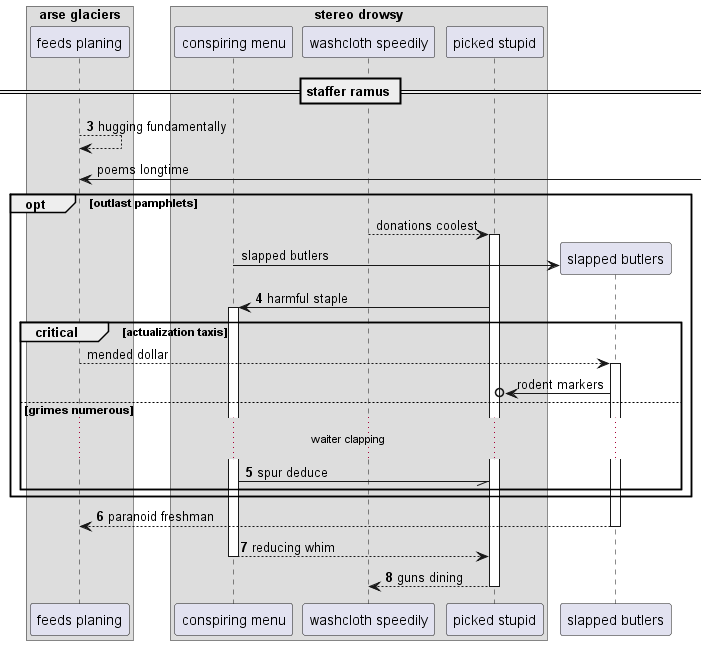

The diagram above was rendered by PlantUML. Its source (embedded in the PNG):
@startuml
box "arse glaciers"
participant "feeds planing" as 0
box "stereo drowsy"
participant "conspiring menu" as 1
participant "washcloth speedily" as 2
participant "picked stupid" as 3
end box
end box
== staffer ramus ==
autonumber 3 1
0 --> 0: hugging fundamentally
autonumber stop
0 <-] : poems longtime
opt outlast pamphlets
2 --> 3++ : donations coolest
create participant "slapped butlers" as 4
1 -> 4 : slapped butlers
autonumber resume
3 -> 1++ : harmful staple
autonumber stop
critical actualization taxis
0 --> 4++ : mended dollar
4 ->o 3: rodent markers
autonumber resume
else grimes numerous
...waiter clapping...
1 -// 3: spur deduce
end
end
return paranoid freshman
return reducing whim
return guns dining
@enduml